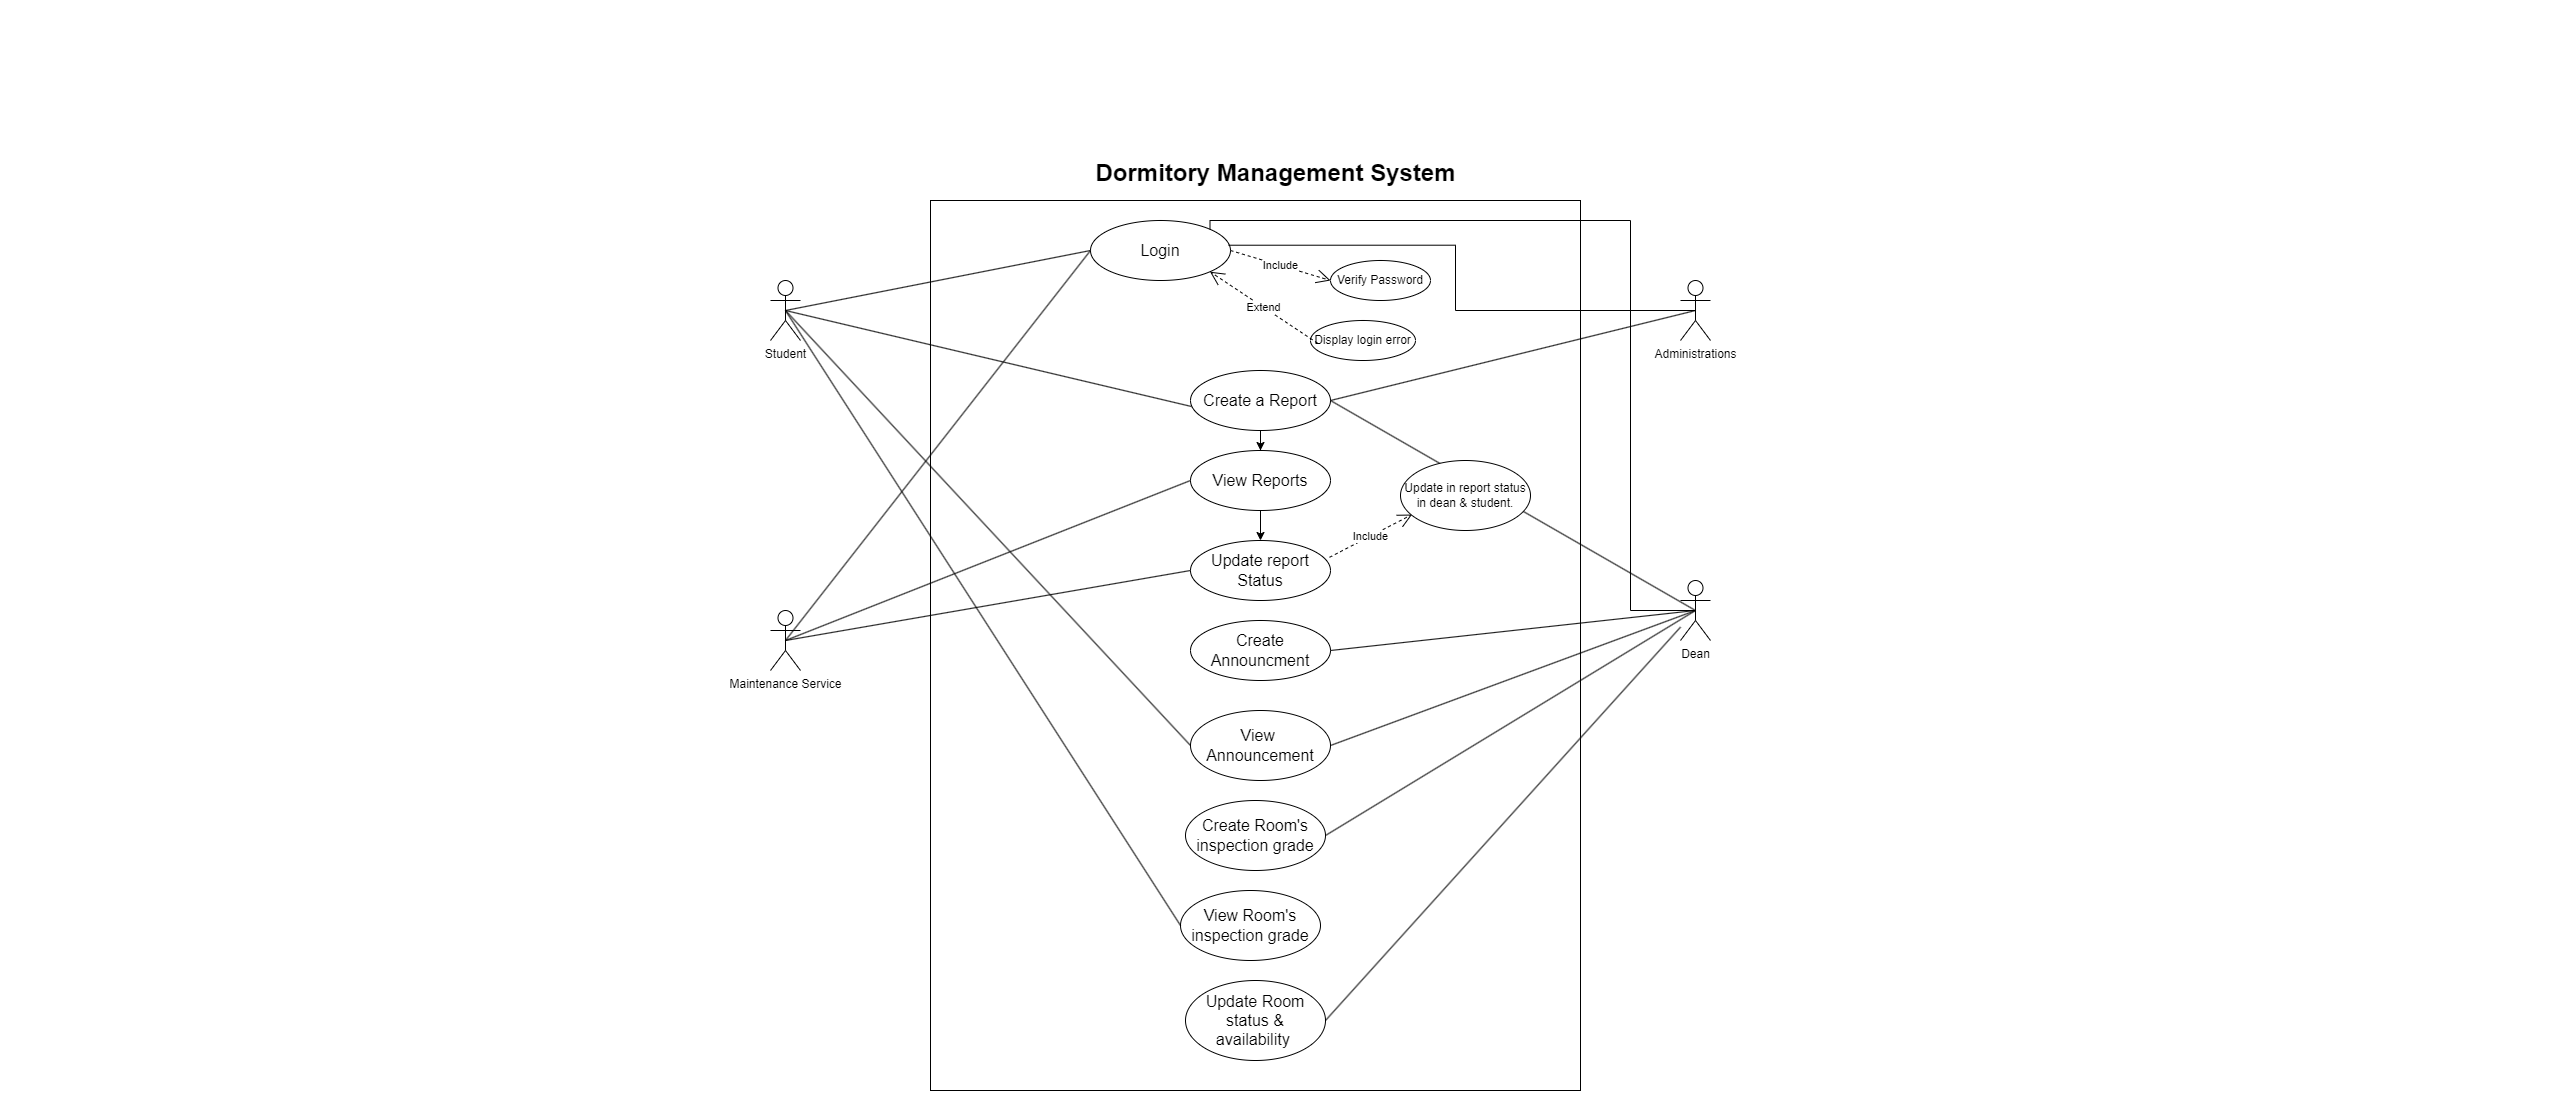

The diagram above was exported from draw.io. Its source (the exported page's mxGraphModel, read from the mxfile embedded in the PNG):
<mxGraphModel dx="2764" dy="1073" grid="1" gridSize="10" guides="1" tooltips="1" connect="1" arrows="1" fold="1" page="1" pageScale="1" pageWidth="850" pageHeight="1100" math="0" shadow="0">
  <root>
    <mxCell id="0" />
    <mxCell id="1" parent="0" />
    <mxCell id="nFf416qafxD-UcyzOEag-2" value="Administrations" style="shape=umlActor;verticalLabelPosition=bottom;verticalAlign=top;html=1;outlineConnect=0;" parent="1" vertex="1">
      <mxGeometry x="830" y="280" width="30" height="60" as="geometry" />
    </mxCell>
    <mxCell id="nFf416qafxD-UcyzOEag-4" value="" style="rounded=0;whiteSpace=wrap;html=1;" parent="1" vertex="1">
      <mxGeometry x="80" y="200" width="650" height="890" as="geometry" />
    </mxCell>
    <mxCell id="nFf416qafxD-UcyzOEag-6" value="Maintenance Service" style="shape=umlActor;verticalLabelPosition=bottom;verticalAlign=top;html=1;outlineConnect=0;" parent="1" vertex="1">
      <mxGeometry x="-80" y="610" width="30" height="60" as="geometry" />
    </mxCell>
    <mxCell id="nFf416qafxD-UcyzOEag-7" value="Student" style="shape=umlActor;verticalLabelPosition=bottom;verticalAlign=top;html=1;outlineConnect=0;" parent="1" vertex="1">
      <mxGeometry x="-80" y="280" width="30" height="60" as="geometry" />
    </mxCell>
    <mxCell id="nFf416qafxD-UcyzOEag-8" value="Dean" style="shape=umlActor;verticalLabelPosition=bottom;verticalAlign=top;html=1;outlineConnect=0;" parent="1" vertex="1">
      <mxGeometry x="830" y="580" width="30" height="60" as="geometry" />
    </mxCell>
    <mxCell id="nFf416qafxD-UcyzOEag-11" value="&lt;font style=&quot;font-size: 16px;&quot;&gt;Login&lt;/font&gt;" style="ellipse;whiteSpace=wrap;html=1;" parent="1" vertex="1">
      <mxGeometry x="240" y="220" width="140" height="60" as="geometry" />
    </mxCell>
    <mxCell id="nFf416qafxD-UcyzOEag-41" style="edgeStyle=orthogonalEdgeStyle;rounded=0;orthogonalLoop=1;jettySize=auto;html=1;entryX=0.5;entryY=0;entryDx=0;entryDy=0;" parent="1" source="nFf416qafxD-UcyzOEag-12" target="0EXVg5r-n9fgvAgLl3Au-3" edge="1">
      <mxGeometry relative="1" as="geometry">
        <mxPoint x="410" y="450" as="targetPoint" />
      </mxGeometry>
    </mxCell>
    <mxCell id="nFf416qafxD-UcyzOEag-12" value="&lt;font style=&quot;font-size: 16px;&quot;&gt;Create a Report&lt;/font&gt;" style="ellipse;whiteSpace=wrap;html=1;" parent="1" vertex="1">
      <mxGeometry x="340" y="370" width="140" height="60" as="geometry" />
    </mxCell>
    <mxCell id="nFf416qafxD-UcyzOEag-13" value="Display login error" style="ellipse;whiteSpace=wrap;html=1;" parent="1" vertex="1">
      <mxGeometry x="460" y="320" width="105" height="40" as="geometry" />
    </mxCell>
    <mxCell id="nFf416qafxD-UcyzOEag-14" value="Verify Password" style="ellipse;whiteSpace=wrap;html=1;" parent="1" vertex="1">
      <mxGeometry x="480" y="260" width="100" height="40" as="geometry" />
    </mxCell>
    <mxCell id="nFf416qafxD-UcyzOEag-17" value="&lt;font style=&quot;font-size: 24px;&quot;&gt;Dormitory Management System&lt;/font&gt;" style="text;align=center;fontStyle=1;verticalAlign=middle;spacingLeft=3;spacingRight=3;strokeColor=none;rotatable=0;points=[[0,0.5],[1,0.5]];portConstraint=eastwest;html=1;" parent="1" vertex="1">
      <mxGeometry x="310" y="160" width="230" height="26" as="geometry" />
    </mxCell>
    <mxCell id="nFf416qafxD-UcyzOEag-20" value="" style="endArrow=none;html=1;rounded=0;entryX=0;entryY=0.5;entryDx=0;entryDy=0;exitX=0.5;exitY=0.5;exitDx=0;exitDy=0;exitPerimeter=0;" parent="1" source="nFf416qafxD-UcyzOEag-7" target="nFf416qafxD-UcyzOEag-11" edge="1">
      <mxGeometry width="50" height="50" relative="1" as="geometry">
        <mxPoint x="20" y="370" as="sourcePoint" />
        <mxPoint x="70" y="320" as="targetPoint" />
      </mxGeometry>
    </mxCell>
    <mxCell id="nFf416qafxD-UcyzOEag-23" value="Include" style="endArrow=open;endSize=12;dashed=1;html=1;rounded=0;exitX=1;exitY=0.5;exitDx=0;exitDy=0;entryX=0;entryY=0.5;entryDx=0;entryDy=0;" parent="1" source="nFf416qafxD-UcyzOEag-11" target="nFf416qafxD-UcyzOEag-14" edge="1">
      <mxGeometry width="160" relative="1" as="geometry">
        <mxPoint x="230" y="369.5" as="sourcePoint" />
        <mxPoint x="390" y="369.5" as="targetPoint" />
      </mxGeometry>
    </mxCell>
    <mxCell id="nFf416qafxD-UcyzOEag-24" value="Extend" style="endArrow=open;endSize=12;dashed=1;html=1;rounded=0;exitX=0.067;exitY=0.567;exitDx=0;exitDy=0;entryX=1;entryY=1;entryDx=0;entryDy=0;exitPerimeter=0;" parent="1" source="nFf416qafxD-UcyzOEag-13" target="nFf416qafxD-UcyzOEag-11" edge="1">
      <mxGeometry width="160" relative="1" as="geometry">
        <mxPoint x="285" y="400" as="sourcePoint" />
        <mxPoint x="435" y="345" as="targetPoint" />
      </mxGeometry>
    </mxCell>
    <mxCell id="nFf416qafxD-UcyzOEag-25" value="" style="endArrow=none;html=1;rounded=0;entryX=0.007;entryY=0.6;entryDx=0;entryDy=0;exitX=0.5;exitY=0.5;exitDx=0;exitDy=0;exitPerimeter=0;entryPerimeter=0;" parent="1" source="nFf416qafxD-UcyzOEag-7" target="nFf416qafxD-UcyzOEag-12" edge="1">
      <mxGeometry width="50" height="50" relative="1" as="geometry">
        <mxPoint x="-55" y="320" as="sourcePoint" />
        <mxPoint x="140" y="320" as="targetPoint" />
      </mxGeometry>
    </mxCell>
    <mxCell id="nFf416qafxD-UcyzOEag-30" value="&lt;span style=&quot;font-size: 16px;&quot;&gt;Update report Status&lt;/span&gt;" style="ellipse;whiteSpace=wrap;html=1;" parent="1" vertex="1">
      <mxGeometry x="340" y="540" width="140" height="60" as="geometry" />
    </mxCell>
    <mxCell id="nFf416qafxD-UcyzOEag-31" value="" style="endArrow=none;html=1;rounded=0;entryX=0.5;entryY=0.5;entryDx=0;entryDy=0;exitX=1;exitY=0.5;exitDx=0;exitDy=0;entryPerimeter=0;" parent="1" source="nFf416qafxD-UcyzOEag-12" target="nFf416qafxD-UcyzOEag-8" edge="1">
      <mxGeometry width="50" height="50" relative="1" as="geometry">
        <mxPoint x="480" y="470" as="sourcePoint" />
        <mxPoint x="821" y="610" as="targetPoint" />
      </mxGeometry>
    </mxCell>
    <mxCell id="nFf416qafxD-UcyzOEag-35" value="Update in report status in dean &amp;amp; student." style="ellipse;whiteSpace=wrap;html=1;" parent="1" vertex="1">
      <mxGeometry x="550" y="460" width="130" height="70" as="geometry" />
    </mxCell>
    <mxCell id="nFf416qafxD-UcyzOEag-38" value="" style="endArrow=none;html=1;rounded=0;entryX=0;entryY=0.5;entryDx=0;entryDy=0;exitX=0.5;exitY=0.5;exitDx=0;exitDy=0;exitPerimeter=0;" parent="1" source="nFf416qafxD-UcyzOEag-6" target="nFf416qafxD-UcyzOEag-11" edge="1">
      <mxGeometry width="50" height="50" relative="1" as="geometry">
        <mxPoint x="-65" y="565" as="sourcePoint" />
        <mxPoint x="330" y="640" as="targetPoint" />
      </mxGeometry>
    </mxCell>
    <mxCell id="nFf416qafxD-UcyzOEag-39" value="" style="endArrow=none;html=1;rounded=0;entryX=0;entryY=0.5;entryDx=0;entryDy=0;exitX=0.5;exitY=0.5;exitDx=0;exitDy=0;exitPerimeter=0;" parent="1" source="nFf416qafxD-UcyzOEag-6" target="nFf416qafxD-UcyzOEag-30" edge="1">
      <mxGeometry width="50" height="50" relative="1" as="geometry">
        <mxPoint x="-55" y="680" as="sourcePoint" />
        <mxPoint x="340" y="755" as="targetPoint" />
      </mxGeometry>
    </mxCell>
    <mxCell id="X5zwVsCf0wIoIEJJY0Ho-3" value="" style="endArrow=none;html=1;rounded=0;entryX=0.5;entryY=0.5;entryDx=0;entryDy=0;exitX=1;exitY=0.5;exitDx=0;exitDy=0;entryPerimeter=0;" parent="1" source="nFf416qafxD-UcyzOEag-12" target="nFf416qafxD-UcyzOEag-2" edge="1">
      <mxGeometry width="50" height="50" relative="1" as="geometry">
        <mxPoint x="480" y="470" as="sourcePoint" />
        <mxPoint x="875" y="575" as="targetPoint" />
      </mxGeometry>
    </mxCell>
    <mxCell id="0EXVg5r-n9fgvAgLl3Au-1" value="" style="endArrow=none;html=1;rounded=0;exitX=0.986;exitY=0.412;exitDx=0;exitDy=0;entryX=0.5;entryY=0.5;entryDx=0;entryDy=0;entryPerimeter=0;edgeStyle=orthogonalEdgeStyle;exitPerimeter=0;" parent="1" source="nFf416qafxD-UcyzOEag-11" target="nFf416qafxD-UcyzOEag-2" edge="1">
      <mxGeometry width="50" height="50" relative="1" as="geometry">
        <mxPoint x="490" y="495" as="sourcePoint" />
        <mxPoint x="855" y="320" as="targetPoint" />
      </mxGeometry>
    </mxCell>
    <mxCell id="0EXVg5r-n9fgvAgLl3Au-2" value="" style="endArrow=none;html=1;rounded=0;exitX=1;exitY=0;exitDx=0;exitDy=0;entryX=0.5;entryY=0.5;entryDx=0;entryDy=0;entryPerimeter=0;edgeStyle=orthogonalEdgeStyle;" parent="1" source="nFf416qafxD-UcyzOEag-11" target="nFf416qafxD-UcyzOEag-8" edge="1">
      <mxGeometry width="50" height="50" relative="1" as="geometry">
        <mxPoint x="530" y="420" as="sourcePoint" />
        <mxPoint x="850" y="610" as="targetPoint" />
        <Array as="points">
          <mxPoint x="360" y="220" />
          <mxPoint x="780" y="220" />
          <mxPoint x="780" y="610" />
        </Array>
      </mxGeometry>
    </mxCell>
    <mxCell id="0EXVg5r-n9fgvAgLl3Au-3" value="&lt;span style=&quot;font-size: 16px;&quot;&gt;View Reports&lt;/span&gt;" style="ellipse;whiteSpace=wrap;html=1;" parent="1" vertex="1">
      <mxGeometry x="340" y="450" width="140" height="60" as="geometry" />
    </mxCell>
    <mxCell id="0EXVg5r-n9fgvAgLl3Au-4" style="edgeStyle=orthogonalEdgeStyle;rounded=0;orthogonalLoop=1;jettySize=auto;html=1;exitX=0.5;exitY=1;exitDx=0;exitDy=0;entryX=0.5;entryY=0;entryDx=0;entryDy=0;" parent="1" source="0EXVg5r-n9fgvAgLl3Au-3" target="nFf416qafxD-UcyzOEag-30" edge="1">
      <mxGeometry relative="1" as="geometry">
        <mxPoint x="425" y="650" as="sourcePoint" />
        <mxPoint x="400" y="670" as="targetPoint" />
      </mxGeometry>
    </mxCell>
    <mxCell id="0EXVg5r-n9fgvAgLl3Au-5" value="&lt;span style=&quot;font-size: 16px;&quot;&gt;Create Announcment&lt;/span&gt;" style="ellipse;whiteSpace=wrap;html=1;" parent="1" vertex="1">
      <mxGeometry x="340" y="620" width="140" height="60" as="geometry" />
    </mxCell>
    <mxCell id="0EXVg5r-n9fgvAgLl3Au-7" value="&lt;span style=&quot;font-size: 16px;&quot;&gt;View&amp;nbsp; Announcement&lt;/span&gt;" style="ellipse;whiteSpace=wrap;html=1;" parent="1" vertex="1">
      <mxGeometry x="340" y="710" width="140" height="70" as="geometry" />
    </mxCell>
    <mxCell id="0EXVg5r-n9fgvAgLl3Au-8" value="&lt;span style=&quot;font-size: 16px;&quot;&gt;Create Room's inspection grade&lt;/span&gt;" style="ellipse;whiteSpace=wrap;html=1;" parent="1" vertex="1">
      <mxGeometry x="335" y="800" width="140" height="70" as="geometry" />
    </mxCell>
    <mxCell id="0EXVg5r-n9fgvAgLl3Au-9" value="&lt;span style=&quot;font-size: 16px;&quot;&gt;View Room's inspection grade&lt;/span&gt;" style="ellipse;whiteSpace=wrap;html=1;" parent="1" vertex="1">
      <mxGeometry x="330" y="890" width="140" height="70" as="geometry" />
    </mxCell>
    <mxCell id="3n5QHy6fqtaaQ7SNee05-1" value="" style="endArrow=none;html=1;rounded=0;entryX=0;entryY=0.5;entryDx=0;entryDy=0;exitX=0.5;exitY=0.5;exitDx=0;exitDy=0;exitPerimeter=0;" parent="1" source="nFf416qafxD-UcyzOEag-6" target="0EXVg5r-n9fgvAgLl3Au-3" edge="1">
      <mxGeometry width="50" height="50" relative="1" as="geometry">
        <mxPoint x="-40" y="620" as="sourcePoint" />
        <mxPoint x="355" y="675" as="targetPoint" />
      </mxGeometry>
    </mxCell>
    <mxCell id="Z5k5loHsnJ4qUF_YHRBH-2" value="Include" style="endArrow=open;endSize=12;dashed=1;html=1;rounded=0;exitX=0.993;exitY=0.28;exitDx=0;exitDy=0;entryX=0.089;entryY=0.772;entryDx=0;entryDy=0;exitPerimeter=0;entryPerimeter=0;" edge="1" parent="1" source="nFf416qafxD-UcyzOEag-30" target="nFf416qafxD-UcyzOEag-35">
      <mxGeometry width="160" relative="1" as="geometry">
        <mxPoint x="470" y="480" as="sourcePoint" />
        <mxPoint x="550" y="520" as="targetPoint" />
      </mxGeometry>
    </mxCell>
    <mxCell id="Z5k5loHsnJ4qUF_YHRBH-3" value="" style="endArrow=none;html=1;rounded=0;exitX=1;exitY=0.5;exitDx=0;exitDy=0;entryX=0.5;entryY=0.5;entryDx=0;entryDy=0;entryPerimeter=0;" edge="1" parent="1" source="0EXVg5r-n9fgvAgLl3Au-5" target="nFf416qafxD-UcyzOEag-8">
      <mxGeometry width="50" height="50" relative="1" as="geometry">
        <mxPoint x="530" y="620" as="sourcePoint" />
        <mxPoint x="895" y="840" as="targetPoint" />
      </mxGeometry>
    </mxCell>
    <mxCell id="Z5k5loHsnJ4qUF_YHRBH-4" value="" style="endArrow=none;html=1;rounded=0;entryX=0;entryY=0.5;entryDx=0;entryDy=0;exitX=0.5;exitY=0.5;exitDx=0;exitDy=0;exitPerimeter=0;" edge="1" parent="1" source="nFf416qafxD-UcyzOEag-7" target="0EXVg5r-n9fgvAgLl3Au-7">
      <mxGeometry width="50" height="50" relative="1" as="geometry">
        <mxPoint x="-30" y="360" as="sourcePoint" />
        <mxPoint x="376" y="444" as="targetPoint" />
      </mxGeometry>
    </mxCell>
    <mxCell id="Z5k5loHsnJ4qUF_YHRBH-5" value="" style="endArrow=none;html=1;rounded=0;exitX=1;exitY=0.5;exitDx=0;exitDy=0;entryX=0.5;entryY=0.5;entryDx=0;entryDy=0;entryPerimeter=0;" edge="1" parent="1" source="0EXVg5r-n9fgvAgLl3Au-7" target="nFf416qafxD-UcyzOEag-8">
      <mxGeometry width="50" height="50" relative="1" as="geometry">
        <mxPoint x="480" y="705" as="sourcePoint" />
        <mxPoint x="845" y="680" as="targetPoint" />
      </mxGeometry>
    </mxCell>
    <mxCell id="Z5k5loHsnJ4qUF_YHRBH-6" value="" style="endArrow=none;html=1;rounded=0;exitX=1;exitY=0.5;exitDx=0;exitDy=0;entryX=0.5;entryY=0.5;entryDx=0;entryDy=0;entryPerimeter=0;" edge="1" parent="1" source="0EXVg5r-n9fgvAgLl3Au-8" target="nFf416qafxD-UcyzOEag-8">
      <mxGeometry width="50" height="50" relative="1" as="geometry">
        <mxPoint x="480" y="775" as="sourcePoint" />
        <mxPoint x="845" y="680" as="targetPoint" />
      </mxGeometry>
    </mxCell>
    <mxCell id="Z5k5loHsnJ4qUF_YHRBH-7" value="" style="endArrow=none;html=1;rounded=0;entryX=0;entryY=0.5;entryDx=0;entryDy=0;exitX=0.5;exitY=0.5;exitDx=0;exitDy=0;exitPerimeter=0;" edge="1" parent="1" source="nFf416qafxD-UcyzOEag-7" target="0EXVg5r-n9fgvAgLl3Au-9">
      <mxGeometry width="50" height="50" relative="1" as="geometry">
        <mxPoint x="-65" y="340" as="sourcePoint" />
        <mxPoint x="340" y="735" as="targetPoint" />
      </mxGeometry>
    </mxCell>
    <mxCell id="Z5k5loHsnJ4qUF_YHRBH-8" value="&lt;span style=&quot;font-size: 16px;&quot;&gt;Update Room status &amp;amp; availability&amp;nbsp;&lt;/span&gt;" style="ellipse;whiteSpace=wrap;html=1;" vertex="1" parent="1">
      <mxGeometry x="335" y="980" width="140" height="80" as="geometry" />
    </mxCell>
    <mxCell id="Z5k5loHsnJ4qUF_YHRBH-9" value="" style="endArrow=none;html=1;rounded=0;exitX=1;exitY=0.5;exitDx=0;exitDy=0;" edge="1" parent="1" source="Z5k5loHsnJ4qUF_YHRBH-8" target="nFf416qafxD-UcyzOEag-8">
      <mxGeometry width="50" height="50" relative="1" as="geometry">
        <mxPoint x="475" y="905" as="sourcePoint" />
        <mxPoint x="840" y="740" as="targetPoint" />
      </mxGeometry>
    </mxCell>
  </root>
</mxGraphModel>